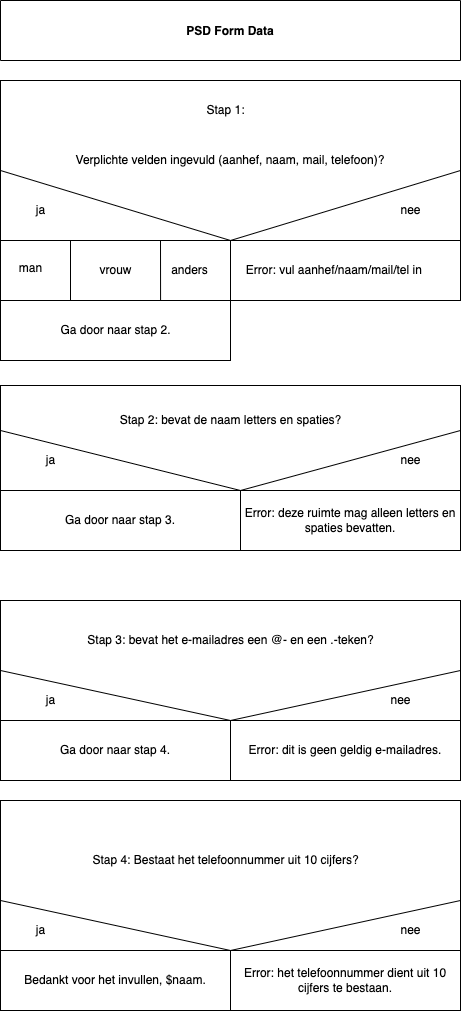

The diagram above was exported from draw.io. Its source (the exported page's mxGraphModel, read from the mxfile embedded in the PNG):
<mxGraphModel dx="909" dy="1090" grid="1" gridSize="10" guides="1" tooltips="1" connect="1" arrows="1" fold="1" page="1" pageScale="1" pageWidth="827" pageHeight="1169" math="0" shadow="0">
  <root>
    <mxCell id="0" />
    <mxCell id="1" parent="0" />
    <mxCell id="2" value="PSD Form Data" style="swimlane;startSize=60;" parent="1" vertex="1">
      <mxGeometry x="200" y="30" width="460" height="60" as="geometry">
        <mxRectangle x="300" y="40" width="50" height="40" as="alternateBounds" />
      </mxGeometry>
    </mxCell>
    <mxCell id="4" value="&lt;span&gt;Verplichte velden ingevuld (aanhef, naam, mail, telefoon)?&lt;/span&gt;" style="rounded=0;whiteSpace=wrap;html=1;align=center;" parent="1" vertex="1">
      <mxGeometry x="200" y="110" width="460" height="160" as="geometry" />
    </mxCell>
    <mxCell id="10" value="" style="endArrow=none;html=1;" parent="1" edge="1">
      <mxGeometry width="50" height="50" relative="1" as="geometry">
        <mxPoint x="430" y="270" as="sourcePoint" />
        <mxPoint x="660" y="200" as="targetPoint" />
      </mxGeometry>
    </mxCell>
    <mxCell id="11" value="" style="endArrow=none;html=1;" parent="1" target="4" edge="1">
      <mxGeometry width="50" height="50" relative="1" as="geometry">
        <mxPoint x="430" y="270" as="sourcePoint" />
        <mxPoint x="480" y="220" as="targetPoint" />
        <Array as="points">
          <mxPoint x="200" y="200" />
        </Array>
      </mxGeometry>
    </mxCell>
    <mxCell id="12" value="ja" style="text;html=1;align=center;verticalAlign=middle;resizable=0;points=[];autosize=1;strokeColor=none;fillColor=none;" parent="1" vertex="1">
      <mxGeometry x="230" y="230" width="20" height="20" as="geometry" />
    </mxCell>
    <mxCell id="13" value="nee&lt;br&gt;" style="text;html=1;align=center;verticalAlign=middle;resizable=0;points=[];autosize=1;strokeColor=none;fillColor=none;" parent="1" vertex="1">
      <mxGeometry x="590" y="230" width="40" height="20" as="geometry" />
    </mxCell>
    <mxCell id="14" value="" style="rounded=0;whiteSpace=wrap;html=1;" parent="1" vertex="1">
      <mxGeometry x="200" y="270" width="460" height="60" as="geometry" />
    </mxCell>
    <mxCell id="15" value="" style="endArrow=none;html=1;exitX=0.5;exitY=1;exitDx=0;exitDy=0;" parent="1" source="14" edge="1">
      <mxGeometry width="50" height="50" relative="1" as="geometry">
        <mxPoint x="380" y="320" as="sourcePoint" />
        <mxPoint x="430" y="270" as="targetPoint" />
      </mxGeometry>
    </mxCell>
    <mxCell id="16" value="Error: vul aanhef/naam/mail/tel in&amp;nbsp;" style="text;html=1;align=center;verticalAlign=middle;resizable=0;points=[];autosize=1;strokeColor=none;fillColor=none;" parent="1" vertex="1">
      <mxGeometry x="440" y="290" width="190" height="20" as="geometry" />
    </mxCell>
    <mxCell id="18" value="Stap 1:" style="text;html=1;align=center;verticalAlign=middle;resizable=0;points=[];autosize=1;strokeColor=none;fillColor=none;" parent="1" vertex="1">
      <mxGeometry x="400" y="130" width="50" height="20" as="geometry" />
    </mxCell>
    <mxCell id="21" value="" style="endArrow=none;html=1;" parent="1" target="14" edge="1">
      <mxGeometry width="50" height="50" relative="1" as="geometry">
        <mxPoint x="200" y="330" as="sourcePoint" />
        <mxPoint x="250" y="280" as="targetPoint" />
      </mxGeometry>
    </mxCell>
    <mxCell id="23" value="" style="endArrow=none;html=1;" parent="1" edge="1">
      <mxGeometry width="50" height="50" relative="1" as="geometry">
        <mxPoint x="270" y="330" as="sourcePoint" />
        <mxPoint x="270" y="270" as="targetPoint" />
      </mxGeometry>
    </mxCell>
    <mxCell id="24" value="" style="endArrow=none;html=1;" parent="1" target="28" edge="1">
      <mxGeometry width="50" height="50" relative="1" as="geometry">
        <mxPoint x="360" y="330" as="sourcePoint" />
        <mxPoint x="360" y="270" as="targetPoint" />
      </mxGeometry>
    </mxCell>
    <mxCell id="25" value="man&lt;br&gt;&lt;br&gt;" style="text;html=1;align=center;verticalAlign=middle;resizable=0;points=[];autosize=1;strokeColor=none;fillColor=none;" parent="1" vertex="1">
      <mxGeometry x="210" y="290" width="40" height="30" as="geometry" />
    </mxCell>
    <mxCell id="26" value="vrouw&lt;br&gt;" style="text;html=1;align=center;verticalAlign=middle;resizable=0;points=[];autosize=1;strokeColor=none;fillColor=none;" parent="1" vertex="1">
      <mxGeometry x="290" y="290" width="50" height="20" as="geometry" />
    </mxCell>
    <mxCell id="27" value="anders&lt;br&gt;" style="text;html=1;align=center;verticalAlign=middle;resizable=0;points=[];autosize=1;strokeColor=none;fillColor=none;" parent="1" vertex="1">
      <mxGeometry x="363.5" y="290" width="50" height="20" as="geometry" />
    </mxCell>
    <mxCell id="28" value="" style="rounded=0;whiteSpace=wrap;html=1;" parent="1" vertex="1">
      <mxGeometry x="200" y="330" width="230" height="60" as="geometry" />
    </mxCell>
    <mxCell id="29" value="Ga door naar stap 2." style="text;html=1;align=center;verticalAlign=middle;resizable=0;points=[];autosize=1;strokeColor=none;fillColor=none;" parent="1" vertex="1">
      <mxGeometry x="250" y="350" width="130" height="20" as="geometry" />
    </mxCell>
    <mxCell id="30" value="" style="rounded=0;whiteSpace=wrap;html=1;" parent="1" vertex="1">
      <mxGeometry x="200" y="415" width="460" height="130" as="geometry" />
    </mxCell>
    <mxCell id="31" value="Stap 2: bevat de naam letters en spaties?" style="text;html=1;align=center;verticalAlign=middle;resizable=0;points=[];autosize=1;strokeColor=none;fillColor=none;" parent="1" vertex="1">
      <mxGeometry x="310" y="440" width="240" height="20" as="geometry" />
    </mxCell>
    <mxCell id="35" value="" style="endArrow=none;html=1;" parent="1" edge="1">
      <mxGeometry width="50" height="50" relative="1" as="geometry">
        <mxPoint x="440" y="520" as="sourcePoint" />
        <mxPoint x="200" y="460" as="targetPoint" />
      </mxGeometry>
    </mxCell>
    <mxCell id="36" value="" style="endArrow=none;html=1;exitX=1;exitY=0;exitDx=0;exitDy=0;" parent="1" source="41" edge="1">
      <mxGeometry width="50" height="50" relative="1" as="geometry">
        <mxPoint x="610" y="510" as="sourcePoint" />
        <mxPoint x="660" y="460" as="targetPoint" />
      </mxGeometry>
    </mxCell>
    <mxCell id="37" value="&lt;br&gt;&lt;br&gt;" style="text;html=1;align=center;verticalAlign=middle;resizable=0;points=[];autosize=1;strokeColor=none;fillColor=none;" parent="1" vertex="1">
      <mxGeometry x="590" y="515" width="20" height="30" as="geometry" />
    </mxCell>
    <mxCell id="38" value="ja&lt;br&gt;" style="text;html=1;align=center;verticalAlign=middle;resizable=0;points=[];autosize=1;strokeColor=none;fillColor=none;" parent="1" vertex="1">
      <mxGeometry x="240" y="480" width="20" height="20" as="geometry" />
    </mxCell>
    <mxCell id="39" value="nee&lt;br&gt;" style="text;html=1;align=center;verticalAlign=middle;resizable=0;points=[];autosize=1;strokeColor=none;fillColor=none;" parent="1" vertex="1">
      <mxGeometry x="590" y="480" width="40" height="20" as="geometry" />
    </mxCell>
    <mxCell id="40" value="Error: deze ruimte mag alleen letters en spaties bevatten." style="rounded=0;whiteSpace=wrap;html=1;" parent="1" vertex="1">
      <mxGeometry x="440" y="520" width="220" height="60" as="geometry" />
    </mxCell>
    <mxCell id="41" value="Ga door naar stap 3." style="rounded=0;whiteSpace=wrap;html=1;" parent="1" vertex="1">
      <mxGeometry x="200" y="520" width="240" height="60" as="geometry" />
    </mxCell>
    <mxCell id="43" value="" style="endArrow=none;html=1;exitX=0.348;exitY=1;exitDx=0;exitDy=0;exitPerimeter=0;" parent="1" source="14" edge="1">
      <mxGeometry width="50" height="50" relative="1" as="geometry">
        <mxPoint x="310" y="320" as="sourcePoint" />
        <mxPoint x="360" y="270" as="targetPoint" />
      </mxGeometry>
    </mxCell>
    <mxCell id="49" value="" style="rounded=0;whiteSpace=wrap;html=1;" parent="1" vertex="1">
      <mxGeometry x="200" y="630" width="460" height="120" as="geometry" />
    </mxCell>
    <mxCell id="53" value="" style="endArrow=none;html=1;exitX=0.5;exitY=1;exitDx=0;exitDy=0;" parent="1" source="49" edge="1">
      <mxGeometry width="50" height="50" relative="1" as="geometry">
        <mxPoint x="610" y="750" as="sourcePoint" />
        <mxPoint x="660" y="700" as="targetPoint" />
      </mxGeometry>
    </mxCell>
    <mxCell id="54" value="" style="endArrow=none;html=1;entryX=0.5;entryY=1;entryDx=0;entryDy=0;" parent="1" target="49" edge="1">
      <mxGeometry width="50" height="50" relative="1" as="geometry">
        <mxPoint x="200" y="700" as="sourcePoint" />
        <mxPoint x="250" y="650" as="targetPoint" />
      </mxGeometry>
    </mxCell>
    <mxCell id="55" value="Stap 3: bevat het e-mailadres een @- en een .-teken?" style="text;html=1;align=center;verticalAlign=middle;resizable=0;points=[];autosize=1;strokeColor=none;fillColor=none;" parent="1" vertex="1">
      <mxGeometry x="280" y="660" width="300" height="20" as="geometry" />
    </mxCell>
    <mxCell id="56" value="ja" style="text;html=1;align=center;verticalAlign=middle;resizable=0;points=[];autosize=1;strokeColor=none;fillColor=none;" parent="1" vertex="1">
      <mxGeometry x="240" y="720" width="20" height="20" as="geometry" />
    </mxCell>
    <mxCell id="57" value="nee&lt;br&gt;" style="text;html=1;align=center;verticalAlign=middle;resizable=0;points=[];autosize=1;strokeColor=none;fillColor=none;" parent="1" vertex="1">
      <mxGeometry x="580" y="720" width="40" height="20" as="geometry" />
    </mxCell>
    <mxCell id="58" value="Error: dit is geen geldig e-mailadres." style="rounded=0;whiteSpace=wrap;html=1;" parent="1" vertex="1">
      <mxGeometry x="430" y="750" width="230" height="60" as="geometry" />
    </mxCell>
    <mxCell id="59" value="Ga door naar stap 4." style="rounded=0;whiteSpace=wrap;html=1;" parent="1" vertex="1">
      <mxGeometry x="200" y="750" width="230" height="60" as="geometry" />
    </mxCell>
    <mxCell id="60" value="" style="rounded=0;whiteSpace=wrap;html=1;" parent="1" vertex="1">
      <mxGeometry x="200" y="830" width="460" height="150" as="geometry" />
    </mxCell>
    <mxCell id="61" value="" style="endArrow=none;html=1;exitX=0.5;exitY=1;exitDx=0;exitDy=0;" parent="1" source="60" edge="1">
      <mxGeometry width="50" height="50" relative="1" as="geometry">
        <mxPoint x="610" y="980" as="sourcePoint" />
        <mxPoint x="660" y="930" as="targetPoint" />
      </mxGeometry>
    </mxCell>
    <mxCell id="62" value="" style="endArrow=none;html=1;entryX=0.5;entryY=1;entryDx=0;entryDy=0;" parent="1" target="60" edge="1">
      <mxGeometry width="50" height="50" relative="1" as="geometry">
        <mxPoint x="200" y="930" as="sourcePoint" />
        <mxPoint x="250" y="880" as="targetPoint" />
      </mxGeometry>
    </mxCell>
    <mxCell id="63" value="Stap 4: Bestaat het telefoonnummer uit 10 cijfers?" style="text;html=1;align=center;verticalAlign=middle;resizable=0;points=[];autosize=1;strokeColor=none;fillColor=none;" parent="1" vertex="1">
      <mxGeometry x="285" y="880" width="280" height="20" as="geometry" />
    </mxCell>
    <mxCell id="64" value="ja" style="text;html=1;align=center;verticalAlign=middle;resizable=0;points=[];autosize=1;strokeColor=none;fillColor=none;" parent="1" vertex="1">
      <mxGeometry x="230" y="950" width="20" height="20" as="geometry" />
    </mxCell>
    <mxCell id="65" value="nee&lt;br&gt;" style="text;html=1;align=center;verticalAlign=middle;resizable=0;points=[];autosize=1;strokeColor=none;fillColor=none;" parent="1" vertex="1">
      <mxGeometry x="590" y="950" width="40" height="20" as="geometry" />
    </mxCell>
    <mxCell id="66" value="Error: het telefoonnummer dient uit 10 cijfers te bestaan." style="rounded=0;whiteSpace=wrap;html=1;" parent="1" vertex="1">
      <mxGeometry x="430" y="980" width="230" height="60" as="geometry" />
    </mxCell>
    <mxCell id="67" value="Bedankt voor het invullen, $naam." style="rounded=0;whiteSpace=wrap;html=1;" parent="1" vertex="1">
      <mxGeometry x="200" y="980" width="230" height="60" as="geometry" />
    </mxCell>
  </root>
</mxGraphModel>